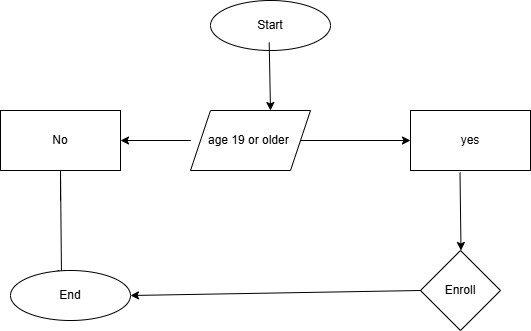

The diagram above was exported from draw.io. Its source (the exported page's mxGraphModel, read from the mxfile embedded in the PNG):
<mxGraphModel dx="786" dy="421" grid="1" gridSize="10" guides="1" tooltips="1" connect="1" arrows="1" fold="1" page="1" pageScale="1" pageWidth="827" pageHeight="1169" math="0" shadow="0">
  <root>
    <mxCell id="0" />
    <mxCell id="1" parent="0" />
    <mxCell id="7h__JIMW8tfQsKKUHjqj-1" value="Start" style="ellipse;whiteSpace=wrap;html=1;" parent="1" vertex="1">
      <mxGeometry x="260" y="30" width="120" height="50" as="geometry" />
    </mxCell>
    <mxCell id="7h__JIMW8tfQsKKUHjqj-2" value="" style="endArrow=classic;html=1;rounded=0;exitX=0.489;exitY=0.84;exitDx=0;exitDy=0;exitPerimeter=0;" parent="1" source="7h__JIMW8tfQsKKUHjqj-1" edge="1">
      <mxGeometry width="50" height="50" relative="1" as="geometry">
        <mxPoint x="380" y="250" as="sourcePoint" />
        <mxPoint x="320" y="140" as="targetPoint" />
      </mxGeometry>
    </mxCell>
    <mxCell id="7h__JIMW8tfQsKKUHjqj-3" value="yes" style="rounded=0;whiteSpace=wrap;html=1;" parent="1" vertex="1">
      <mxGeometry x="460" y="140" width="120" height="60" as="geometry" />
    </mxCell>
    <mxCell id="7h__JIMW8tfQsKKUHjqj-8" value="" style="endArrow=classic;html=1;rounded=0;exitX=1;exitY=0.5;exitDx=0;exitDy=0;entryX=0;entryY=0.5;entryDx=0;entryDy=0;" parent="1" target="7h__JIMW8tfQsKKUHjqj-3" edge="1">
      <mxGeometry width="50" height="50" relative="1" as="geometry">
        <mxPoint x="350" y="170" as="sourcePoint" />
        <mxPoint x="411" y="238" as="targetPoint" />
      </mxGeometry>
    </mxCell>
    <mxCell id="7h__JIMW8tfQsKKUHjqj-9" value="" style="endArrow=classic;html=1;rounded=0;" parent="1" edge="1">
      <mxGeometry width="50" height="50" relative="1" as="geometry">
        <mxPoint x="509.5" y="202" as="sourcePoint" />
        <mxPoint x="510.5" y="280" as="targetPoint" />
      </mxGeometry>
    </mxCell>
    <mxCell id="7h__JIMW8tfQsKKUHjqj-11" value="age 19 or older&amp;nbsp;" style="shape=parallelogram;perimeter=parallelogramPerimeter;whiteSpace=wrap;html=1;fixedSize=1;" parent="1" vertex="1">
      <mxGeometry x="240" y="140" width="120" height="60" as="geometry" />
    </mxCell>
    <mxCell id="7h__JIMW8tfQsKKUHjqj-12" value="Enroll" style="rhombus;whiteSpace=wrap;html=1;" parent="1" vertex="1">
      <mxGeometry x="470" y="280" width="80" height="80" as="geometry" />
    </mxCell>
    <mxCell id="7h__JIMW8tfQsKKUHjqj-14" value="" style="endArrow=classic;html=1;rounded=0;" parent="1" edge="1">
      <mxGeometry width="50" height="50" relative="1" as="geometry">
        <mxPoint x="200" y="170" as="sourcePoint" />
        <mxPoint x="170" y="170" as="targetPoint" />
        <Array as="points">
          <mxPoint x="240" y="170" />
        </Array>
      </mxGeometry>
    </mxCell>
    <mxCell id="7h__JIMW8tfQsKKUHjqj-15" value="No" style="rounded=0;whiteSpace=wrap;html=1;" parent="1" vertex="1">
      <mxGeometry x="50" y="140" width="120" height="60" as="geometry" />
    </mxCell>
    <mxCell id="7h__JIMW8tfQsKKUHjqj-16" value="" style="endArrow=classic;html=1;rounded=0;" parent="1" edge="1">
      <mxGeometry width="50" height="50" relative="1" as="geometry">
        <mxPoint x="110" y="230" as="sourcePoint" />
        <mxPoint x="111" y="308" as="targetPoint" />
        <Array as="points">
          <mxPoint x="110" y="200" />
        </Array>
      </mxGeometry>
    </mxCell>
    <mxCell id="7h__JIMW8tfQsKKUHjqj-17" value="End" style="ellipse;whiteSpace=wrap;html=1;" parent="1" vertex="1">
      <mxGeometry x="60" y="300" width="120" height="50" as="geometry" />
    </mxCell>
    <mxCell id="7h__JIMW8tfQsKKUHjqj-19" value="" style="endArrow=classic;html=1;rounded=0;exitX=0;exitY=0.5;exitDx=0;exitDy=0;entryX=1;entryY=0.5;entryDx=0;entryDy=0;" parent="1" source="7h__JIMW8tfQsKKUHjqj-12" target="7h__JIMW8tfQsKKUHjqj-17" edge="1">
      <mxGeometry width="50" height="50" relative="1" as="geometry">
        <mxPoint x="220" y="380" as="sourcePoint" />
        <mxPoint x="270" y="330" as="targetPoint" />
      </mxGeometry>
    </mxCell>
  </root>
</mxGraphModel>